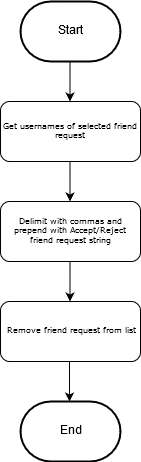

The diagram above was exported from draw.io. Its source (the exported page's mxGraphModel, read from the mxfile embedded in the PNG):
<mxGraphModel dx="672" dy="809" grid="1" gridSize="10" guides="1" tooltips="1" connect="1" arrows="1" fold="1" page="1" pageScale="1" pageWidth="827" pageHeight="1169" math="0" shadow="0">
  <root>
    <mxCell id="0" />
    <mxCell id="1" parent="0" />
    <mxCell id="dGRys--qqCplrOyx-odG-1" value="Get usernames of selected friend request" style="rounded=1;whiteSpace=wrap;html=1;shadow=0;labelBackgroundColor=none;strokeColor=#000000;strokeWidth=1;fillColor=#ffffff;fontFamily=Verdana;fontSize=8;fontColor=#000000;align=center;" vertex="1" parent="1">
      <mxGeometry x="175" y="140" width="140" height="60" as="geometry" />
    </mxCell>
    <mxCell id="dGRys--qqCplrOyx-odG-2" value="Start" style="strokeWidth=2;html=1;shape=mxgraph.flowchart.terminator;whiteSpace=wrap;" vertex="1" parent="1">
      <mxGeometry x="195" y="40" width="100" height="60" as="geometry" />
    </mxCell>
    <mxCell id="dGRys--qqCplrOyx-odG-3" value="" style="endArrow=classic;html=1;" edge="1" parent="1">
      <mxGeometry width="50" height="50" relative="1" as="geometry">
        <mxPoint x="244.5" y="100" as="sourcePoint" />
        <mxPoint x="244.5" y="140" as="targetPoint" />
      </mxGeometry>
    </mxCell>
    <mxCell id="dGRys--qqCplrOyx-odG-4" value="End" style="strokeWidth=2;html=1;shape=mxgraph.flowchart.terminator;whiteSpace=wrap;" vertex="1" parent="1">
      <mxGeometry x="195" y="440" width="100" height="60" as="geometry" />
    </mxCell>
    <mxCell id="dGRys--qqCplrOyx-odG-5" value="Delimit with commas and prepend with Accept/Reject friend request string" style="rounded=1;whiteSpace=wrap;html=1;shadow=0;labelBackgroundColor=none;strokeColor=#000000;strokeWidth=1;fillColor=#ffffff;fontFamily=Verdana;fontSize=8;fontColor=#000000;align=center;" vertex="1" parent="1">
      <mxGeometry x="175" y="240" width="140" height="60" as="geometry" />
    </mxCell>
    <mxCell id="dGRys--qqCplrOyx-odG-6" value="" style="endArrow=classic;html=1;" edge="1" parent="1">
      <mxGeometry width="50" height="50" relative="1" as="geometry">
        <mxPoint x="244.5" y="200" as="sourcePoint" />
        <mxPoint x="244.5" y="240" as="targetPoint" />
      </mxGeometry>
    </mxCell>
    <mxCell id="dGRys--qqCplrOyx-odG-7" value="Remove friend request from list" style="rounded=1;whiteSpace=wrap;html=1;shadow=0;labelBackgroundColor=none;strokeColor=#000000;strokeWidth=1;fillColor=#ffffff;fontFamily=Verdana;fontSize=8;fontColor=#000000;align=center;" vertex="1" parent="1">
      <mxGeometry x="175" y="340" width="140" height="60" as="geometry" />
    </mxCell>
    <mxCell id="dGRys--qqCplrOyx-odG-8" value="" style="endArrow=classic;html=1;" edge="1" parent="1">
      <mxGeometry width="50" height="50" relative="1" as="geometry">
        <mxPoint x="244.5" y="300" as="sourcePoint" />
        <mxPoint x="244.5" y="340" as="targetPoint" />
      </mxGeometry>
    </mxCell>
    <mxCell id="dGRys--qqCplrOyx-odG-9" value="" style="endArrow=classic;html=1;" edge="1" parent="1">
      <mxGeometry width="50" height="50" relative="1" as="geometry">
        <mxPoint x="244" y="400" as="sourcePoint" />
        <mxPoint x="244" y="440" as="targetPoint" />
      </mxGeometry>
    </mxCell>
  </root>
</mxGraphModel>